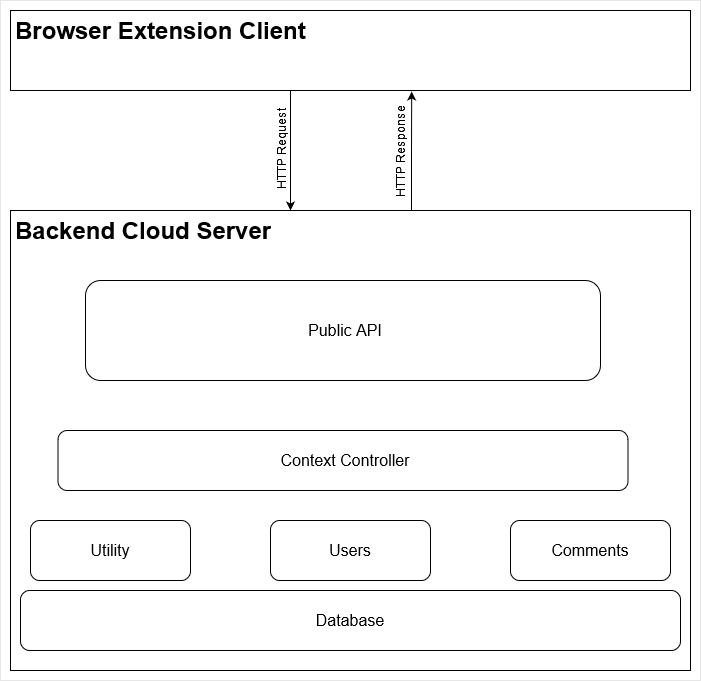

The diagram above was exported from draw.io. Its source (the exported page's mxGraphModel, read from the mxfile embedded in the PNG):
<mxGraphModel dx="1220" dy="1120" grid="1" gridSize="10" guides="1" tooltips="1" connect="1" arrows="1" fold="1" page="1" pageScale="1" pageWidth="850" pageHeight="1100" math="0" shadow="0">
  <root>
    <mxCell id="0" />
    <mxCell id="1" parent="0" />
    <mxCell id="YaCzohqudUp4Dyonp3bf-27" value="" style="rounded=0;whiteSpace=wrap;html=1;opacity=10;" vertex="1" parent="1">
      <mxGeometry x="70" y="30" width="700" height="680" as="geometry" />
    </mxCell>
    <mxCell id="YaCzohqudUp4Dyonp3bf-3" value="" style="rounded=0;whiteSpace=wrap;html=1;" vertex="1" parent="1">
      <mxGeometry x="80" y="240" width="680" height="460" as="geometry" />
    </mxCell>
    <mxCell id="YaCzohqudUp4Dyonp3bf-2" value="" style="rounded=1;whiteSpace=wrap;html=1;" vertex="1" parent="1">
      <mxGeometry x="90" y="620" width="660" height="60" as="geometry" />
    </mxCell>
    <mxCell id="YaCzohqudUp4Dyonp3bf-8" style="edgeStyle=orthogonalEdgeStyle;rounded=0;orthogonalLoop=1;jettySize=auto;html=1;entryX=0.59;entryY=1.013;entryDx=0;entryDy=0;entryPerimeter=0;" edge="1" parent="1" target="YaCzohqudUp4Dyonp3bf-6">
      <mxGeometry relative="1" as="geometry">
        <mxPoint x="481" y="240" as="sourcePoint" />
      </mxGeometry>
    </mxCell>
    <mxCell id="YaCzohqudUp4Dyonp3bf-7" style="edgeStyle=orthogonalEdgeStyle;rounded=0;orthogonalLoop=1;jettySize=auto;html=1;" edge="1" parent="1" source="YaCzohqudUp4Dyonp3bf-6" target="YaCzohqudUp4Dyonp3bf-3">
      <mxGeometry relative="1" as="geometry">
        <Array as="points">
          <mxPoint x="360" y="160" />
          <mxPoint x="360" y="160" />
        </Array>
      </mxGeometry>
    </mxCell>
    <mxCell id="YaCzohqudUp4Dyonp3bf-6" value="" style="rounded=0;whiteSpace=wrap;html=1;" vertex="1" parent="1">
      <mxGeometry x="80" y="40" width="680" height="80" as="geometry" />
    </mxCell>
    <mxCell id="YaCzohqudUp4Dyonp3bf-9" value="&lt;h1&gt;Browser Extension Client&lt;br&gt;&lt;/h1&gt;" style="text;html=1;strokeColor=none;fillColor=none;spacing=5;spacingTop=-20;whiteSpace=wrap;overflow=hidden;rounded=0;" vertex="1" parent="1">
      <mxGeometry x="80" y="40" width="320" height="120" as="geometry" />
    </mxCell>
    <mxCell id="YaCzohqudUp4Dyonp3bf-11" value="&lt;h1&gt;Backend Cloud Server&lt;br&gt;&lt;/h1&gt;" style="text;html=1;strokeColor=none;fillColor=none;spacing=5;spacingTop=-20;whiteSpace=wrap;overflow=hidden;rounded=0;" vertex="1" parent="1">
      <mxGeometry x="80" y="240" width="270" height="40" as="geometry" />
    </mxCell>
    <mxCell id="YaCzohqudUp4Dyonp3bf-12" value="&lt;div&gt;HTTP Request&lt;/div&gt;" style="text;html=1;strokeColor=none;fillColor=none;align=center;verticalAlign=middle;whiteSpace=wrap;rounded=0;rotation=-90;" vertex="1" parent="1">
      <mxGeometry x="290" y="163.13" width="122.5" height="31.25" as="geometry" />
    </mxCell>
    <mxCell id="YaCzohqudUp4Dyonp3bf-13" value="&lt;div&gt;HTTP Response&lt;/div&gt;" style="text;html=1;strokeColor=none;fillColor=none;align=center;verticalAlign=middle;whiteSpace=wrap;rounded=0;rotation=-90;" vertex="1" parent="1">
      <mxGeometry x="412.5" y="166.88" width="115" height="30" as="geometry" />
    </mxCell>
    <mxCell id="YaCzohqudUp4Dyonp3bf-15" value="" style="rounded=1;whiteSpace=wrap;html=1;" vertex="1" parent="1">
      <mxGeometry x="100" y="550" width="160" height="60" as="geometry" />
    </mxCell>
    <mxCell id="YaCzohqudUp4Dyonp3bf-16" value="" style="rounded=1;whiteSpace=wrap;html=1;" vertex="1" parent="1">
      <mxGeometry x="340" y="550" width="160" height="60" as="geometry" />
    </mxCell>
    <mxCell id="YaCzohqudUp4Dyonp3bf-17" value="" style="rounded=1;whiteSpace=wrap;html=1;" vertex="1" parent="1">
      <mxGeometry x="580" y="550" width="160" height="60" as="geometry" />
    </mxCell>
    <mxCell id="YaCzohqudUp4Dyonp3bf-25" value="" style="rounded=1;whiteSpace=wrap;html=1;" vertex="1" parent="1">
      <mxGeometry x="127.5" y="460" width="570" height="60" as="geometry" />
    </mxCell>
    <mxCell id="YaCzohqudUp4Dyonp3bf-24" value="Context Controller" style="text;html=1;strokeColor=none;fillColor=none;align=center;verticalAlign=middle;whiteSpace=wrap;rounded=0;fontSize=16;" vertex="1" parent="1">
      <mxGeometry x="140" y="475" width="550" height="30" as="geometry" />
    </mxCell>
    <mxCell id="YaCzohqudUp4Dyonp3bf-28" value="&lt;div&gt;Users&lt;/div&gt;" style="text;html=1;strokeColor=none;fillColor=none;align=center;verticalAlign=middle;whiteSpace=wrap;rounded=0;fontSize=16;opacity=10;" vertex="1" parent="1">
      <mxGeometry x="350" y="565" width="140" height="30" as="geometry" />
    </mxCell>
    <mxCell id="YaCzohqudUp4Dyonp3bf-29" value="Comments" style="text;html=1;strokeColor=none;fillColor=none;align=center;verticalAlign=middle;whiteSpace=wrap;rounded=0;fontSize=16;opacity=10;" vertex="1" parent="1">
      <mxGeometry x="590" y="565" width="140" height="30" as="geometry" />
    </mxCell>
    <mxCell id="YaCzohqudUp4Dyonp3bf-30" value="Database" style="text;html=1;strokeColor=none;fillColor=none;align=center;verticalAlign=middle;whiteSpace=wrap;rounded=0;fontSize=16;opacity=10;" vertex="1" parent="1">
      <mxGeometry x="100" y="630" width="640" height="40" as="geometry" />
    </mxCell>
    <mxCell id="YaCzohqudUp4Dyonp3bf-31" value="Utility" style="text;html=1;strokeColor=none;fillColor=none;align=center;verticalAlign=middle;whiteSpace=wrap;rounded=0;fontSize=16;opacity=10;" vertex="1" parent="1">
      <mxGeometry x="110" y="565" width="140" height="30" as="geometry" />
    </mxCell>
    <mxCell id="YaCzohqudUp4Dyonp3bf-33" value="" style="rounded=1;whiteSpace=wrap;html=1;fontSize=16;" vertex="1" parent="1">
      <mxGeometry x="155" y="310" width="515" height="100" as="geometry" />
    </mxCell>
    <mxCell id="YaCzohqudUp4Dyonp3bf-34" value="Public API" style="text;html=1;strokeColor=none;fillColor=none;align=center;verticalAlign=middle;whiteSpace=wrap;rounded=0;fontSize=16;" vertex="1" parent="1">
      <mxGeometry x="170" y="345" width="490" height="30" as="geometry" />
    </mxCell>
  </root>
</mxGraphModel>